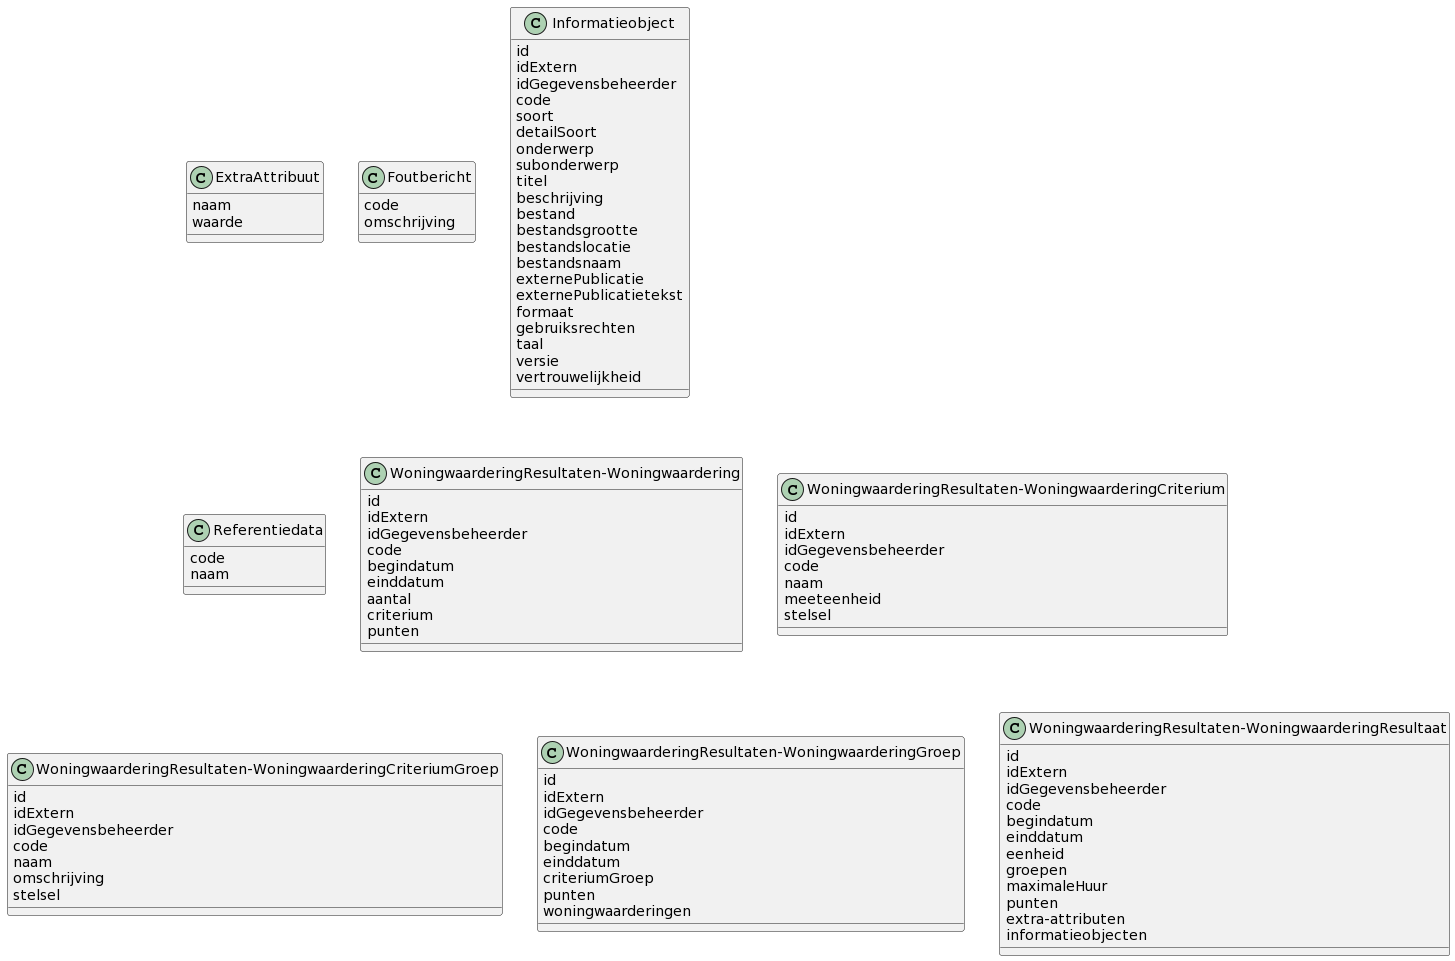

The diagram above was rendered by PlantUML. Its source (embedded in the PNG):
@startuml
class ExtraAttribuut{
naam
waarde
}
class Foutbericht{
code
omschrijving
}
class Informatieobject{
id
idExtern
idGegevensbeheerder
code
soort
detailSoort
onderwerp
subonderwerp
titel
beschrijving
bestand
bestandsgrootte
bestandslocatie
bestandsnaam
externePublicatie
externePublicatietekst
formaat
gebruiksrechten
taal
versie
vertrouwelijkheid
}
class Referentiedata{
code
naam
}
class WoningwaarderingResultaten-Woningwaardering{
id
idExtern
idGegevensbeheerder
code
begindatum
einddatum
aantal
criterium
punten
}
class WoningwaarderingResultaten-WoningwaarderingCriterium{
id
idExtern
idGegevensbeheerder
code
naam
meeteenheid
stelsel
}
class WoningwaarderingResultaten-WoningwaarderingCriteriumGroep{
id
idExtern
idGegevensbeheerder
code
naam
omschrijving
stelsel
}
class WoningwaarderingResultaten-WoningwaarderingGroep{
id
idExtern
idGegevensbeheerder
code
begindatum
einddatum
criteriumGroep
punten
woningwaarderingen
}
class WoningwaarderingResultaten-WoningwaarderingResultaat{
id
idExtern
idGegevensbeheerder
code
begindatum
einddatum
eenheid
groepen
maximaleHuur
punten
extra-attributen
informatieobjecten
}
@enduml